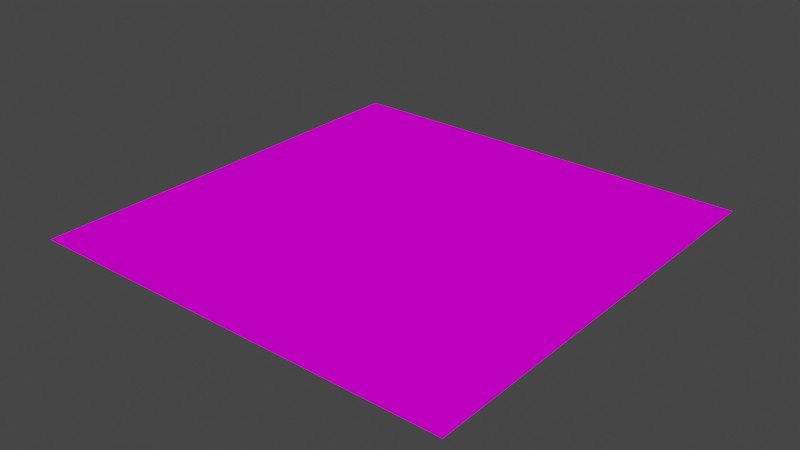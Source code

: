 # Source: autouv.blend  (saved by Blender 3.5.10; exported with 4.5.12 LTS)
import bpy
from mathutils import Matrix  # noqa: F401  (used for matrix-valued properties, if any)

bpy.ops.wm.read_factory_settings(use_empty=True)
scene = bpy.context.scene
scene.name = 'Scene'

# ---- collections
col_collection = bpy.data.collections.new('Collection'); scene.collection.children.link(col_collection)

# ---- images (referenced by path relative to the original .blend; pixels are not part of the script)
import os
ASSET_DIR = os.environ.get("B2B_ASSET_DIR", "")  # directory of the original .blend (textures are referenced by path, not embedded)
HERE = os.path.dirname(os.path.abspath(__file__))  # packed textures are extracted next to this script under _unpacked/

def load_image(name, relpath, width, height, colorspace="sRGB"):
    """Load a texture the original file referenced (path relative to the .blend, or extracted next to this script)."""
    p = next((c for c in (os.path.join(HERE, relpath), os.path.join(ASSET_DIR, relpath)) if relpath and os.path.exists(c)), "")
    if p:
        img = bpy.data.images.load(p, check_existing=True)
        img.name = name
    else:  # same state as the original file: an image datablock whose file is absent (Cycles renders it pink)
        img = bpy.data.images.new(name, width, height)
        img.source = "FILE"
        img.filepath = "//" + (relpath or name)
    img.colorspace_settings.name = colorspace
    return img
img_untitled_001 = load_image('Untitled.001', '', 1024, 1024, 'sRGB')

# ---- materials (node trees are filled in below, after node groups)
mat_uv_map = bpy.data.materials.new('UV_Map')
mat_uv_map.use_transparent_shadow = False
mat_color = bpy.data.materials.new('Color')
mat_color.use_transparent_shadow = False

# ---- node groups
ng_autouv = bpy.data.node_groups.new('AutoUV', 'GeometryNodeTree')
_s = ng_autouv.interface.new_socket(name='Geometry', in_out='OUTPUT', socket_type='NodeSocketGeometry')
_s = ng_autouv.interface.new_socket(name='Geometry', in_out='INPUT', socket_type='NodeSocketGeometry')
_s = ng_autouv.interface.new_socket(name='Margin', in_out='INPUT', socket_type='NodeSocketFloat')
_s.default_value = 0.21
ng_autouv.is_modifier = True
# nodes of 'AutoUV' reference scene objects; filled in after objects exist

# ---- material node trees
mat_uv_map.use_nodes = True; mat_uv_map.node_tree.nodes.clear()
_N = mat_uv_map.node_tree.nodes; _L = mat_uv_map.node_tree.links
n0 = _N.new('ShaderNodeOutputMaterial'); n0.name = 'Material Output'; n0.location = (300, 300)
n1 = _N.new('ShaderNodeBsdfPrincipled'); n1.name = 'Principled BSDF'; n1.location = (10, 300)
n1.distribution = 'GGX'
n1.subsurface_method = 'RANDOM_WALK_SKIN'
n1.inputs[2].default_value = 1.0
n1.inputs[3].default_value = 1.45
n1.inputs[13].default_value = 0.0
n1.inputs[27].default_value = (0.0, 0.0, 0.0, 1.0)
n1.inputs[28].default_value = 1.0
n2 = _N.new('ShaderNodeTexImage'); n2.name = 'Image Texture'; n2.location = (-264, 316)
n2.image = img_untitled_001
n3 = _N.new('ShaderNodeAttribute'); n3.name = 'Attribute'; n3.location = (-465, 224)
n3.width = 127
n3.attribute_name = 'uv_map'
_L.new(n1.outputs[0], n0.inputs[0])
_L.new(n3.outputs[0], n2.inputs[0])
_L.new(n2.outputs[0], n1.inputs[0])
n0.is_active_output = True
mat_color.use_nodes = True; mat_color.node_tree.nodes.clear()
_N = mat_color.node_tree.nodes; _L = mat_color.node_tree.links
n0 = _N.new('ShaderNodeBsdfPrincipled'); n0.name = 'Principled BSDF'; n0.location = (10, 300)
n0.distribution = 'GGX'
n0.subsurface_method = 'RANDOM_WALK_SKIN'
n0.inputs[0].default_value = (1.0, 1.0, 1.0, 1.0)
n0.inputs[2].default_value = 1.0
n0.inputs[3].default_value = 1.45
n0.inputs[13].default_value = 0.0
n0.inputs[27].default_value = (0.0, 0.0, 0.0, 1.0)
n0.inputs[28].default_value = 1.0
n1 = _N.new('ShaderNodeOutputMaterial'); n1.name = 'Material Output'; n1.location = (300, 300)
_L.new(n0.outputs[0], n1.inputs[0])
n1.is_active_output = True

# ---- world
world_world = bpy.data.worlds.new('World'); scene.world = world_world
world_world.use_nodes = True; world_world.node_tree.nodes.clear()
_N = world_world.node_tree.nodes; _L = world_world.node_tree.links
n0 = _N.new('ShaderNodeOutputWorld'); n0.name = 'World Output'; n0.location = (300, 300)
n1 = _N.new('ShaderNodeBackground'); n1.name = 'Background'; n1.location = (10, 300)
n1.inputs[0].default_value = (0.05088, 0.05088, 0.05088, 1.0)
_L.new(n1.outputs[0], n0.inputs[0])
n0.is_active_output = True
world_world.color = (0.05088, 0.05088, 0.05088)
world_world.use_sun_shadow = False
world_world.sun_shadow_jitter_overblur = 0.0

# ---- cameras
cam_camera_001 = bpy.data.cameras.new('Camera.001')
cam_camera_001.clip_end = 100.0
cam_camera_001.ortho_scale = 7.314

# ---- meshes
me_plane = bpy.data.meshes.new('Plane')
me_plane.from_pydata([(-1.0, -1.0, 0.0), (1.0, -1.0, 0.0), (-1.0, 1.0, 0.0), (1.0, 1.0, 0.0)], [], [(0, 1, 3, 2)])
_uv = me_plane.uv_layers.new(name='UVMap')
_uv.uv.foreach_set('vector', [0.0, 0.0, 1.0, 0.0, 1.0, 1.0, 0.0, 1.0])
me_plane.update()

# ---- objects
ob_camera = bpy.data.objects.new('Camera', cam_camera_001)
ob_plane = bpy.data.objects.new('Plane', me_plane)
_N = ng_autouv.nodes; _L = ng_autouv.links
n0 = _N.new('GeometryNodeStoreNamedAttribute'); n0.name = 'Store Named Attribute.003'; n0.location = (89, -392)
n0.data_type = 'FLOAT_VECTOR'
n0.domain = 'CORNER'
n0.inputs[2].default_value = 'uv_map'
n1 = _N.new('GeometryNodeInputNamedAttribute'); n1.name = 'Named Attribute.002'; n1.location = (114, -25)
n1.data_type = 'BOOLEAN'
n1.inputs[0].default_value = 'seam'
n2 = _N.new('NodeGroupOutput'); n2.name = 'Group Output'; n2.location = (2548, 90)
n3 = _N.new('GeometryNodeJoinGeometry'); n3.name = 'Join Geometry'; n3.location = (2108, 174)
n4 = _N.new('GeometryNodeTransform'); n4.name = 'Transform.001'; n4.location = (1668, -24)
n5 = _N.new('GeometryNodeStoreNamedAttribute'); n5.name = 'Store Named Attribute'; n5.location = (117, 165)
n5.data_type = 'FLOAT_VECTOR'
n5.domain = 'CORNER'
n5.inputs[2].default_value = 'uv_map'
n6 = _N.new('GeometryNodeStoreNamedAttribute'); n6.name = 'Store Named Attribute.001'; n6.location = (-221, 82)
n6.data_type = 'BOOLEAN'
n6.domain = 'EDGE'
n6.inputs[2].default_value = 'seam'
n7 = _N.new('GeometryNodeSplitEdges'); n7.name = 'Split Edges'; n7.location = (463, 26)
n8 = _N.new('GeometryNodeSetMaterial'); n8.name = 'Set Material'; n8.location = (794, 202)
n8.inputs[2].default_value = mat_uv_map
n9 = _N.new('GeometryNodeInputNamedAttribute'); n9.name = 'Named Attribute.001'; n9.location = (-77, -221)
n9.data_type = 'FLOAT_VECTOR'
n9.inputs[0].default_value = 'uv_map'
n10 = _N.new('ShaderNodeSeparateXYZ'); n10.name = 'Separate XYZ'; n10.location = (100, -211)
n11 = _N.new('ShaderNodeCombineXYZ'); n11.name = 'Combine XYZ'; n11.location = (289, -195)
n12 = _N.new('ShaderNodeVectorMath'); n12.name = 'Vector Math.001'; n12.location = (531, -569)
n13 = _N.new('GeometryNodeSetMaterial'); n13.name = 'Set Material.001'; n13.location = (945, -343)
n13.inputs[2].default_value = mat_uv_map
n14 = _N.new('GeometryNodeStoreNamedAttribute'); n14.name = 'Store Named Attribute.002'; n14.location = (711, -391)
n14.data_type = 'FLOAT_VECTOR'
n14.domain = 'CORNER'
n14.inputs[2].default_value = 'uv_map'
n15 = _N.new('GeometryNodeInputNamedAttribute'); n15.name = 'Named Attribute.003'; n15.location = (66, -567)
n15.data_type = 'FLOAT_VECTOR'
n15.inputs[0].default_value = 'uv_map'
n16 = _N.new('GeometryNodeSetPosition'); n16.name = 'Set Position.001'; n16.location = (1303, -172)
n17 = _N.new('GeometryNodeSetPosition'); n17.name = 'Set Position'; n17.location = (1294, 54)
n18 = _N.new('GeometryNodeJoinGeometry'); n18.name = 'Join Geometry.002'; n18.location = (1495, -55)
n19 = _N.new('ShaderNodeVectorMath'); n19.name = 'Vector Math'; n19.location = (1231, -376)
n19.inputs[1].default_value = (0.0, 0.0, -0.01)
n20 = _N.new('ShaderNodeCombineXYZ'); n20.name = 'Combine XYZ.001'; n20.location = (955, -508)
n20.inputs[0].default_value = 0.3
n20.inputs[1].default_value = -0.51
n20.inputs[2].default_value = -4.07
n21 = _N.new('GeometryNodeObjectInfo'); n21.name = 'Object Info'; n21.location = (1475, -364)
n21.inputs[0].default_value = ob_camera
n22 = _N.new('GeometryNodeMeshGrid'); n22.name = 'Grid'; n22.location = (64, -392)
n22.inputs[2].default_value = 2
n22.inputs[3].default_value = 2
n23 = _N.new('GeometryNodeSetMaterial'); n23.name = 'Set Material.002'; n23.location = (802, 29)
n23.inputs[2].default_value = mat_color
n24 = _N.new('GeometryNodeUVUnwrap'); n24.name = 'UV Unwrap'; n24.location = (-60, -13)
n24.method = 'CONFORMAL'
n25 = _N.new('FunctionNodeCompare'); n25.name = 'Compare.001'; n25.location = (-722, -435)
n25.operation = 'EQUAL'
n25.data_type = 'VECTOR'
n25.inputs[5].default_value = (1.0, 0.0, 0.0)
n25.inputs[6].default_value = (0.0, 0.0, 0.0, 0.0)
n25.inputs[7].default_value = (0.0, 0.0, 0.0, 0.0)
n26 = _N.new('GeometryNodeInputMeshEdgeAngle'); n26.name = 'Edge Angle'; n26.location = (-941, -321)
n27 = _N.new('FunctionNodeCompare'); n27.name = 'Compare'; n27.location = (-755, -269)
n27.inputs[1].default_value = 0.7854
n27.inputs[6].default_value = (0.0, 0.0, 0.0, 0.0)
n27.inputs[7].default_value = (0.0, 0.0, 0.0, 0.0)
n28 = _N.new('FunctionNodeBooleanMath'); n28.name = 'Boolean Math'; n28.location = (-568, -306)
n28.operation = 'OR'
n29 = _N.new('GeometryNodeInputNamedAttribute'); n29.name = 'Named Attribute'; n29.location = (-221, -106)
n29.data_type = 'BOOLEAN'
n29.inputs[0].default_value = 'seam'
n30 = _N.new('GeometryNodeInputNormal'); n30.name = 'Normal'; n30.location = (-890, -541)
n30.legacy_corner_normals = True
n31 = _N.new('NodeGroupInput'); n31.name = 'Group Input'; n31.location = (-774, -3)
_L.new(n24.outputs[0], n5.inputs[3])
_L.new(n26.outputs[0], n27.inputs[0])
_L.new(n6.outputs[0], n5.inputs[0])
_L.new(n29.outputs[0], n24.inputs[1])
_L.new(n9.outputs[0], n10.inputs[0])
_L.new(n10.outputs[1], n11.inputs[1])
_L.new(n10.outputs[0], n11.inputs[0])
_L.new(n5.outputs[0], n7.inputs[0])
_L.new(n1.outputs[0], n7.inputs[1])
_L.new(n8.outputs[0], n3.inputs[0])
_L.new(n3.outputs[0], n2.inputs[0])
_L.new(n11.outputs[0], n17.inputs[2])
_L.new(n30.outputs[0], n25.inputs[1])
_L.new(n30.outputs[0], n25.inputs[4])
_L.new(n25.outputs[0], n28.inputs[1])
_L.new(n27.outputs[0], n28.inputs[0])
_L.new(n28.outputs[0], n6.inputs[3])
_L.new(n21.outputs[1], n4.inputs[1])
_L.new(n21.outputs[2], n4.inputs[2])
_L.new(n23.outputs[0], n17.inputs[0])
_L.new(n5.outputs[0], n8.inputs[0])
_L.new(n14.outputs[0], n13.inputs[0])
_L.new(n7.outputs[0], n23.inputs[0])
_L.new(n0.outputs[0], n14.inputs[0])
_L.new(n12.outputs[0], n14.inputs[3])
_L.new(n15.outputs[0], n12.inputs[0])
_L.new(n13.outputs[0], n16.inputs[0])
_L.new(n12.outputs[0], n16.inputs[2])
_L.new(n16.outputs[0], n18.inputs[0])
_L.new(n17.outputs[0], n18.inputs[0])
_L.new(n18.outputs[0], n4.inputs[0])
_L.new(n20.outputs[0], n19.inputs[0])
_L.new(n20.outputs[0], n17.inputs[3])
_L.new(n19.outputs[0], n16.inputs[3])
_L.new(n22.outputs[0], n0.inputs[0])
_L.new(n22.outputs[1], n0.inputs[3])
_L.new(n31.outputs[0], n6.inputs[0])
_L.new(n31.outputs[1], n24.inputs[2])
n2.is_active_output = True

# ---- transforms, parenting, visibility, modifiers, constraints
ob_camera.location = (-24.33, -14.52, 13.17)
ob_camera.rotation_euler = (1.144, -2.608e-06, -7.402)
ob_camera.lock_rotations_4d = False
ob_camera.empty_display_type = 'ARROWS'
ob_camera.color = (0.0, 0.0, 0.0, 0.0)
ob_camera.display_type = 'WIRE'
ob_camera.lineart.crease_threshold = 0.0
ob_plane.location = (0.0, 0.0, 0.0)
_m = ob_plane.modifiers.new('GeometryNodes', 'NODES')
_m.node_group = ng_autouv

# ---- collection membership
col_collection.objects.link(ob_camera)
col_collection.objects.link(ob_plane)

# ---- scene / render settings (as saved in the file)
scene.frame_start = 1; scene.frame_end = 250; scene.frame_set(1)
scene.render.engine = 'BLENDER_EEVEE_NEXT'
scene.cycles.sampling_pattern = 'TABULATED_SOBOL'
scene.view_settings.view_transform = 'Filmic'
bpy.context.view_layer.update()

# ---- added for rendering (the .blend has no active camera and no usable light): camera, sun
cam_auto = bpy.data.cameras.new('AutoCamera')
cam_auto.lens = 50.0
cam_auto.sensor_width = 36.0
cam_auto.clip_end = 1000.0
ob_auto_camera = bpy.data.objects.new('AutoCamera', cam_auto)
scene.collection.objects.link(ob_auto_camera)
ob_auto_camera.location = (2.61693, -3.14032, 2.09354)
ob_auto_camera.rotation_euler = (1.09748, -7.21219e-08, 0.694738)
scene.camera = ob_auto_camera
light_auto_sun = bpy.data.lights.new('AutoSun', 'SUN')
light_auto_sun.energy = 3.0
light_auto_sun.angle = 0.0523599
ob_auto_sun = bpy.data.objects.new('AutoSun', light_auto_sun)
scene.collection.objects.link(ob_auto_sun)
ob_auto_sun.rotation_euler = (0.872665, 0.174533, 0.523599)
bpy.context.view_layer.update()
